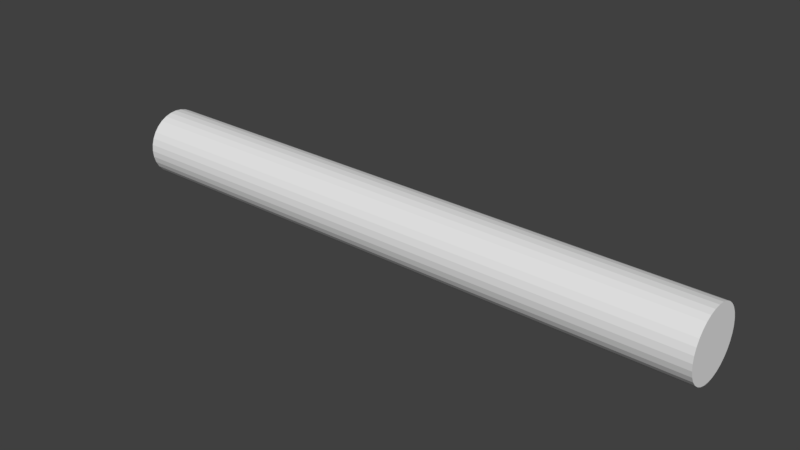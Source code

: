 # Source: Stick.blend  (saved by Blender 2.79.0; exported with 4.5.12 LTS)
import bpy
from mathutils import Matrix  # noqa: F401  (used for matrix-valued properties, if any)

bpy.ops.wm.read_factory_settings(use_empty=True)
scene = bpy.context.scene
scene.name = 'Scene'

# ---- collections
col_collection_1 = bpy.data.collections.new('Collection 1'); scene.collection.children.link(col_collection_1)

# ---- world
world_world = bpy.data.worlds.new('World'); scene.world = world_world
world_world.color = (0.05088, 0.05088, 0.05088)
world_world.use_sun_shadow = False
world_world.sun_shadow_jitter_overblur = 0.0
world_world.cycles.sampling_method = 'MANUAL'

# ---- meshes
me_cylinder = bpy.data.meshes.new('Cylinder')
me_cylinder.from_pydata([(0.0, 1.0, -1.0), (0.0, 1.0, 1.0), (0.1951, 0.9808, -1.0), (0.1951, 0.9808, 1.0), (0.3827, 0.9239, -1.0), (0.3827, 0.9239, 1.0), (0.5556, 0.8315, -1.0), (0.5556, 0.8315, 1.0), (0.7071, 0.7071, -1.0), (0.7071, 0.7071, 1.0), (0.8315, 0.5556, -1.0), (0.8315, 0.5556, 1.0), (0.9239, 0.3827, -1.0), (0.9239, 0.3827, 1.0), (0.9808, 0.1951, -1.0), (0.9808, 0.1951, 1.0), (1.0, 7.55e-08, -1.0), (1.0, 7.55e-08, 1.0), (0.9808, -0.1951, -1.0), (0.9808, -0.1951, 1.0), (0.9239, -0.3827, -1.0), (0.9239, -0.3827, 1.0), (0.8315, -0.5556, -1.0), (0.8315, -0.5556, 1.0), (0.7071, -0.7071, -1.0), (0.7071, -0.7071, 1.0), (0.5556, -0.8315, -1.0), (0.5556, -0.8315, 1.0), (0.3827, -0.9239, -1.0), (0.3827, -0.9239, 1.0), (0.1951, -0.9808, -1.0), (0.1951, -0.9808, 1.0), (-3.258e-07, -1.0, -1.0), (-3.258e-07, -1.0, 1.0), (-0.1951, -0.9808, -1.0), (-0.1951, -0.9808, 1.0), (-0.3827, -0.9239, -1.0), (-0.3827, -0.9239, 1.0), (-0.5556, -0.8315, -1.0), (-0.5556, -0.8315, 1.0), (-0.7071, -0.7071, -1.0), (-0.7071, -0.7071, 1.0), (-0.8315, -0.5556, -1.0), (-0.8315, -0.5556, 1.0), (-0.9239, -0.3827, -1.0), (-0.9239, -0.3827, 1.0), (-0.9808, -0.1951, -1.0), (-0.9808, -0.1951, 1.0), (-1.0, 9.656e-07, -1.0), (-1.0, 9.656e-07, 1.0), (-0.9808, 0.1951, -1.0), (-0.9808, 0.1951, 1.0), (-0.9239, 0.3827, -1.0), (-0.9239, 0.3827, 1.0), (-0.8315, 0.5556, -1.0), (-0.8315, 0.5556, 1.0), (-0.7071, 0.7071, -1.0), (-0.7071, 0.7071, 1.0), (-0.5556, 0.8315, -1.0), (-0.5556, 0.8315, 1.0), (-0.3827, 0.9239, -1.0), (-0.3827, 0.9239, 1.0), (-0.1951, 0.9808, -1.0), (-0.1951, 0.9808, 1.0), (0.1951, 0.9808, 1.527), (-1.084e-06, 1.0, 1.527), (0.3827, 0.9239, 1.527), (0.5556, 0.8315, 1.527), (0.7071, 0.7071, 1.527), (0.8315, 0.5556, 1.527), (0.9239, 0.3827, 1.527), (0.9808, 0.1951, 1.527), (1.0, 7.55e-08, 1.527), (0.9808, -0.1951, 1.527), (0.9239, -0.3827, 1.527), (0.8315, -0.5556, 1.527), (0.7071, -0.7071, 1.527), (0.5556, -0.8315, 1.527), (0.3827, -0.9239, 1.527), (0.1951, -0.9808, 1.527), (-1.41e-06, -1.0, 1.527), (-0.1951, -0.9808, 1.527), (-0.3827, -0.9239, 1.527), (-0.5556, -0.8315, 1.527), (-0.7071, -0.7071, 1.527), (-0.8315, -0.5556, 1.527), (-0.9239, -0.3827, 1.527), (-0.9808, -0.1951, 1.527), (-1.0, 9.656e-07, 1.527), (-0.9808, 0.1951, 1.527), (-0.9239, 0.3827, 1.527), (-0.8315, 0.5556, 1.527), (-0.7071, 0.7071, 1.527), (-0.5556, 0.8315, 1.527), (-0.3827, 0.9239, 1.527), (-0.1951, 0.9808, 1.527)], [], [(0, 1, 3, 2), (2, 3, 5, 4), (4, 5, 7, 6), (6, 7, 9, 8), (8, 9, 11, 10), (10, 11, 13, 12), (12, 13, 15, 14), (14, 15, 17, 16), (16, 17, 19, 18), (18, 19, 21, 20), (20, 21, 23, 22), (22, 23, 25, 24), (24, 25, 27, 26), (26, 27, 29, 28), (28, 29, 31, 30), (30, 31, 33, 32), (32, 33, 35, 34), (34, 35, 37, 36), (36, 37, 39, 38), (38, 39, 41, 40), (40, 41, 43, 42), (42, 43, 45, 44), (44, 45, 47, 46), (46, 47, 49, 48), (48, 49, 51, 50), (50, 51, 53, 52), (52, 53, 55, 54), (54, 55, 57, 56), (56, 57, 59, 58), (58, 59, 61, 60), (61, 59, 93, 94), (60, 61, 63, 62), (62, 63, 1, 0), (0, 2, 4, 6, 8, 10, 12, 14, 16, 18, 20, 22, 24, 26, 28, 30, 32, 34, 36, 38, 40, 42, 44, 46, 48, 50, 52, 54, 56, 58, 60, 62), (64, 65, 95, 94, 93, 92, 91, 90, 89, 88, 87, 86, 85, 84, 83, 82, 81, 80, 79, 78, 77, 76, 75, 74, 73, 72, 71, 70, 69, 68, 67, 66), (17, 15, 71, 72), (35, 33, 80, 81), (53, 51, 89, 90), (9, 7, 67, 68), (27, 25, 76, 77), (45, 43, 85, 86), (63, 61, 94, 95), (19, 17, 72, 73), (37, 35, 81, 82), (55, 53, 90, 91), (11, 9, 68, 69), (29, 27, 77, 78), (47, 45, 86, 87), (3, 1, 65, 64), (1, 63, 95, 65), (21, 19, 73, 74), (39, 37, 82, 83), (57, 55, 91, 92), (13, 11, 69, 70), (31, 29, 78, 79), (49, 47, 87, 88), (5, 3, 64, 66), (23, 21, 74, 75), (41, 39, 83, 84), (59, 57, 92, 93), (15, 13, 70, 71), (33, 31, 79, 80), (51, 49, 88, 89), (7, 5, 66, 67), (25, 23, 75, 76), (43, 41, 84, 85)])
_uv = me_cylinder.uv_layers.new(name='UVMap')
_uv.uv.foreach_set('vector', [0.1306, 0.5344, 0.1306, 0.6164, 0.1226, 0.6164, 0.1226, 0.5344, 0.1226, 0.5344, 0.1226, 0.6164, 0.1145, 0.6164, 0.1145, 0.5344, 0.1145, 0.5344, 0.1145, 0.6164, 0.1065, 0.6164, 0.1065, 0.5344, 0.1065, 0.5344, 0.1065, 0.6164, 0.09846, 0.6164, 0.09846, 0.5344, 0.09846, 0.5344, 0.09846, 0.6164, 0.09042, 0.6164, 0.09042, 0.5344, 0.09042, 0.5344, 0.09042, 0.6164, 0.08238, 0.6164, 0.08238, 0.5344, 0.08238, 0.5344, 0.08238, 0.6164, 0.07434, 0.6164, 0.07434, 0.5344, 0.07434, 0.5344, 0.07434, 0.6164, 0.0663, 0.6164, 0.0663, 0.5344, 0.0663, 0.5344, 0.0663, 0.6164, 0.05826, 0.6164, 0.05826, 0.5344, 0.05826, 0.5344, 0.05826, 0.6164, 0.05022, 0.6164, 0.05022, 0.5344, 0.05022, 0.5344, 0.05022, 0.6164, 0.04217, 0.6164, 0.04218, 0.5344, 0.04218, 0.5344, 0.04217, 0.6164, 0.03413, 0.6164, 0.03413, 0.5344, 0.03413, 0.5344, 0.03413, 0.6164, 0.02609, 0.6164, 0.02609, 0.5344, 0.02609, 0.5344, 0.02609, 0.6164, 0.01805, 0.6164, 0.01805, 0.5344, 0.01805, 0.5344, 0.01805, 0.6164, 0.01001, 0.6164, 0.01001, 0.5344, 0.2673, 0.5344, 0.2673, 0.6164, 0.2593, 0.6164, 0.2593, 0.5344, 0.2593, 0.5344, 0.2593, 0.6164, 0.2513, 0.6164, 0.2513, 0.5344, 0.2513, 0.5344, 0.2513, 0.6164, 0.2432, 0.6164, 0.2432, 0.5344, 0.2432, 0.5344, 0.2432, 0.6164, 0.2352, 0.6164, 0.2352, 0.5344, 0.2352, 0.5344, 0.2352, 0.6164, 0.2271, 0.6164, 0.2271, 0.5344, 0.2271, 0.5344, 0.2271, 0.6164, 0.2191, 0.6164, 0.2191, 0.5344, 0.2191, 0.5344, 0.2191, 0.6164, 0.211, 0.6164, 0.211, 0.5344, 0.211, 0.5344, 0.211, 0.6164, 0.203, 0.6164, 0.203, 0.5344, 0.203, 0.5344, 0.203, 0.6164, 0.195, 0.6164, 0.195, 0.5344, 0.195, 0.5344, 0.195, 0.6164, 0.1869, 0.6164, 0.1869, 0.5344, 0.1869, 0.5344, 0.1869, 0.6164, 0.1789, 0.6164, 0.1789, 0.5344, 0.1789, 0.5344, 0.1789, 0.6164, 0.1708, 0.6164, 0.1708, 0.5344, 0.1708, 0.5344, 0.1708, 0.6164, 0.1628, 0.6164, 0.1628, 0.5344, 0.1628, 0.5344, 0.1628, 0.6164, 0.1548, 0.6164, 0.1548, 0.5344, 0.1548, 0.5344, 0.1548, 0.6164, 0.1467, 0.6164, 0.1467, 0.5344, 0.1467, 0.6164, 0.1548, 0.6164, 0.1548, 0.638, 0.1467, 0.638, 0.1467, 0.5344, 0.1467, 0.6164, 0.1387, 0.6164, 0.1387, 0.5344, 0.1387, 0.5344, 0.1387, 0.6164, 0.1306, 0.6164, 0.1306, 0.5344, 0.0447, 0.4464, 0.05159, 0.4464, 0.05836, 0.4477, 0.06473, 0.4504, 0.07046, 0.4542, 0.07534, 0.4591, 0.07917, 0.4648, 0.08181, 0.4712, 0.08315, 0.4779, 0.08315, 0.4848, 0.08181, 0.4916, 0.07917, 0.498, 0.07534, 0.5037, 0.07046, 0.5086, 0.06473, 0.5124, 0.05836, 0.515, 0.05159, 0.5164, 0.0447, 0.5164, 0.03794, 0.515, 0.03156, 0.5124, 0.02583, 0.5086, 0.02096, 0.5037, 0.01713, 0.498, 0.01449, 0.4916, 0.01314, 0.4848, 0.01314, 0.4779, 0.01449, 0.4712, 0.01713, 0.4648, 0.02096, 0.4591, 0.02583, 0.4542, 0.03157, 0.4504, 0.03794, 0.4477, 0.05839, 0.5149, 0.05163, 0.5162, 0.04473, 0.5162, 0.03797, 0.5149, 0.0316, 0.5122, 0.02587, 0.5084, 0.02099, 0.5035, 0.01716, 0.4978, 0.01452, 0.4914, 0.01318, 0.4847, 0.01318, 0.4778, 0.01452, 0.471, 0.01716, 0.4646, 0.02099, 0.4589, 0.02587, 0.454, 0.0316, 0.4502, 0.03797, 0.4476, 0.04473, 0.4462, 0.05163, 0.4462, 0.05839, 0.4476, 0.06476, 0.4502, 0.07049, 0.454, 0.07537, 0.4589, 0.0792, 0.4646, 0.08184, 0.471, 0.08318, 0.4778, 0.08318, 0.4847, 0.08184, 0.4914, 0.0792, 0.4978, 0.07537, 0.5035, 0.07049, 0.5084, 0.06476, 0.5122, 0.0663, 0.6164, 0.07434, 0.6164, 0.07434, 0.638, 0.0663, 0.638, 0.2513, 0.6164, 0.2593, 0.6164, 0.2593, 0.638, 0.2513, 0.638, 0.1789, 0.6164, 0.1869, 0.6164, 0.1869, 0.638, 0.1789, 0.638, 0.09846, 0.6164, 0.1065, 0.6164, 0.1065, 0.638, 0.09846, 0.638, 0.02609, 0.6164, 0.03413, 0.6164, 0.03413, 0.638, 0.02609, 0.638, 0.211, 0.6164, 0.2191, 0.6164, 0.2191, 0.638, 0.211, 0.638, 0.1387, 0.6164, 0.1467, 0.6164, 0.1467, 0.638, 0.1387, 0.638, 0.05826, 0.6164, 0.0663, 0.6164, 0.0663, 0.638, 0.05826, 0.638, 0.2432, 0.6164, 0.2513, 0.6164, 0.2513, 0.638, 0.2432, 0.638, 0.1708, 0.6164, 0.1789, 0.6164, 0.1789, 0.638, 0.1708, 0.638, 0.09042, 0.6164, 0.09846, 0.6164, 0.09846, 0.638, 0.09042, 0.638, 0.01805, 0.6164, 0.02609, 0.6164, 0.02609, 0.638, 0.01805, 0.638, 0.203, 0.6164, 0.211, 0.6164, 0.211, 0.638, 0.203, 0.638, 0.1226, 0.6164, 0.1306, 0.6164, 0.1306, 0.638, 0.1226, 0.638, 0.1306, 0.6164, 0.1387, 0.6164, 0.1387, 0.638, 0.1306, 0.638, 0.05022, 0.6164, 0.05826, 0.6164, 0.05826, 0.638, 0.05022, 0.638, 0.2352, 0.6164, 0.2432, 0.6164, 0.2432, 0.638, 0.2352, 0.638, 0.1628, 0.6164, 0.1708, 0.6164, 0.1708, 0.638, 0.1628, 0.638, 0.08238, 0.6164, 0.09042, 0.6164, 0.09042, 0.638, 0.08238, 0.638, 0.01001, 0.6164, 0.01805, 0.6164, 0.01805, 0.638, 0.01001, 0.638, 0.195, 0.6164, 0.203, 0.6164, 0.203, 0.638, 0.195, 0.638, 0.1145, 0.6164, 0.1226, 0.6164, 0.1226, 0.638, 0.1145, 0.638, 0.04217, 0.6164, 0.05022, 0.6164, 0.05022, 0.638, 0.04217, 0.638, 0.2271, 0.6164, 0.2352, 0.6164, 0.2352, 0.638, 0.2271, 0.638, 0.1548, 0.6164, 0.1628, 0.6164, 0.1628, 0.638, 0.1548, 0.638, 0.07434, 0.6164, 0.08238, 0.6164, 0.08238, 0.638, 0.07434, 0.638, 0.2593, 0.6164, 0.2673, 0.6164, 0.2673, 0.638, 0.2593, 0.638, 0.1869, 0.6164, 0.195, 0.6164, 0.195, 0.638, 0.1869, 0.638, 0.1065, 0.6164, 0.1145, 0.6164, 0.1145, 0.638, 0.1065, 0.638, 0.03413, 0.6164, 0.04217, 0.6164, 0.04217, 0.638, 0.03413, 0.638, 0.2191, 0.6164, 0.2271, 0.6164, 0.2271, 0.638, 0.2191, 0.638])
me_cylinder.use_remesh_preserve_volume = False
me_cylinder.use_remesh_preserve_attributes = False
me_cylinder.use_mirror_vertex_groups = False
me_cylinder.update()

# ---- objects
ob_cylinder = bpy.data.objects.new('Cylinder', me_cylinder)

# ---- transforms, parenting, visibility, modifiers, constraints
ob_cylinder.location = (0.0, 0.0, 0.0)
ob_cylinder.rotation_euler = (-0.0, -1.571, 0.0)
ob_cylinder.scale = (0.08798, 0.08798, 0.6159)
ob_cylinder.lineart.crease_threshold = 0.0

# ---- collection membership
col_collection_1.objects.link(ob_cylinder)

# ---- scene / render settings (as saved in the file)
scene.frame_start = 1; scene.frame_end = 250; scene.frame_set(186)
scene.render.engine = 'BLENDER_EEVEE_NEXT'
scene.render.resolution_percentage = 50
scene.render.dither_intensity = 0.0
scene.cycles.use_denoising = False
scene.cycles.samples = 128
scene.cycles.sampling_pattern = 'TABULATED_SOBOL'
scene.cycles.use_adaptive_sampling = False
scene.cycles.use_light_tree = False
scene.cycles.blur_glossy = 0.0
scene.cycles.sample_clamp_indirect = 0.0
scene.view_settings.view_transform = 'Standard'
bpy.context.view_layer.update()

# ---- added for rendering (the .blend has no active camera and no usable light): camera, sun
cam_auto = bpy.data.cameras.new('AutoCamera')
cam_auto.lens = 50.0
cam_auto.sensor_width = 36.0
cam_auto.clip_end = 1000.0
ob_auto_camera = bpy.data.objects.new('AutoCamera', cam_auto)
scene.collection.objects.link(ob_auto_camera)
ob_auto_camera.location = (1.29585, -1.74959, 1.16639)
ob_auto_camera.rotation_euler = (1.09748, -7.21219e-08, 0.694738)
scene.camera = ob_auto_camera
light_auto_sun = bpy.data.lights.new('AutoSun', 'SUN')
light_auto_sun.energy = 3.0
light_auto_sun.angle = 0.0523599
ob_auto_sun = bpy.data.objects.new('AutoSun', light_auto_sun)
scene.collection.objects.link(ob_auto_sun)
ob_auto_sun.rotation_euler = (0.872665, 0.174533, 0.523599)
bpy.context.view_layer.update()
